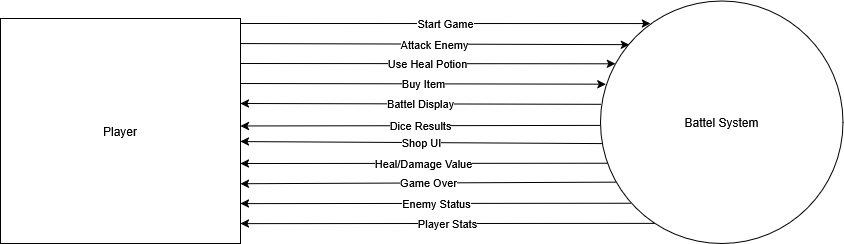

The diagram above was exported from draw.io. Its source (the exported page's mxGraphModel, read from the mxfile embedded in the PNG):
<mxGraphModel dx="2268" dy="642" grid="1" gridSize="10" guides="1" tooltips="1" connect="1" arrows="1" fold="1" page="1" pageScale="1" pageWidth="827" pageHeight="1169" math="0" shadow="0">
  <root>
    <mxCell id="0" />
    <mxCell id="1" parent="0" />
    <mxCell id="PuKYgBx0uGYW2la-9clH-2" parent="1" style="ellipse;whiteSpace=wrap;html=1;aspect=fixed;" value="Battel System" vertex="1">
      <mxGeometry height="242.5" width="242.5" x="130" y="287.5" as="geometry" />
    </mxCell>
    <mxCell id="PuKYgBx0uGYW2la-9clH-3" parent="1" style="rounded=0;whiteSpace=wrap;html=1;" value="Player" vertex="1">
      <mxGeometry height="225" width="240" x="-470" y="305" as="geometry" />
    </mxCell>
    <mxCell id="PuKYgBx0uGYW2la-9clH-4" edge="1" parent="1" style="endArrow=classic;html=1;rounded=0;exitX=1.002;exitY=0.07;exitDx=0;exitDy=0;exitPerimeter=0;entryX=0.119;entryY=0.18;entryDx=0;entryDy=0;entryPerimeter=0;" target="PuKYgBx0uGYW2la-9clH-2" value="Attack Enemy">
      <mxGeometry height="50" relative="1" width="50" as="geometry">
        <mxPoint x="-229.99999999999997" y="330.05" as="sourcePoint" />
        <mxPoint x="119.52" y="330" as="targetPoint" />
      </mxGeometry>
    </mxCell>
    <mxCell id="PuKYgBx0uGYW2la-9clH-5" edge="1" parent="1" style="endArrow=classic;html=1;rounded=0;exitX=0.998;exitY=0.172;exitDx=0;exitDy=0;exitPerimeter=0;entryX=0.061;entryY=0.259;entryDx=0;entryDy=0;entryPerimeter=0;" target="PuKYgBx0uGYW2la-9clH-2" value="Use Heal Potion">
      <mxGeometry height="50" relative="1" width="50" as="geometry">
        <mxPoint x="-230.00000000000003" y="350.00000000000006" as="sourcePoint" />
        <mxPoint x="120.16000000000007" y="350.00000000000006" as="targetPoint" />
      </mxGeometry>
    </mxCell>
    <mxCell id="PuKYgBx0uGYW2la-9clH-6" edge="1" parent="1" style="endArrow=classic;html=1;rounded=0;exitX=1.001;exitY=0.255;exitDx=0;exitDy=0;exitPerimeter=0;entryX=0.022;entryY=0.343;entryDx=0;entryDy=0;entryPerimeter=0;" target="PuKYgBx0uGYW2la-9clH-2" value="Buy Item">
      <mxGeometry height="50" relative="1" width="50" as="geometry">
        <mxPoint x="-230.0000000000001" y="370.005" as="sourcePoint" />
        <mxPoint x="89.76" y="370.18" as="targetPoint" />
      </mxGeometry>
    </mxCell>
    <mxCell id="PuKYgBx0uGYW2la-9clH-8" edge="1" parent="1" source="PuKYgBx0uGYW2la-9clH-2" style="endArrow=classic;html=1;rounded=0;entryX=1.003;entryY=0.412;entryDx=0;entryDy=0;entryPerimeter=0;exitX=0.002;exitY=0.426;exitDx=0;exitDy=0;exitPerimeter=0;" value="Battel Display">
      <mxGeometry height="50" relative="1" width="50" as="geometry">
        <mxPoint x="100" y="390.71" as="sourcePoint" />
        <mxPoint x="-230.00000000000009" y="390" as="targetPoint" />
      </mxGeometry>
    </mxCell>
    <mxCell id="PuKYgBx0uGYW2la-9clH-9" edge="1" parent="1" source="PuKYgBx0uGYW2la-9clH-2" style="endArrow=classic;html=1;rounded=0;entryX=1.003;entryY=0.412;entryDx=0;entryDy=0;entryPerimeter=0;exitX=-0.001;exitY=0.513;exitDx=0;exitDy=0;exitPerimeter=0;" value="Dice Results">
      <mxGeometry height="50" relative="1" width="50" as="geometry">
        <mxPoint x="99" y="412" as="sourcePoint" />
        <mxPoint x="-230" y="412.46" as="targetPoint" />
      </mxGeometry>
    </mxCell>
    <mxCell id="PuKYgBx0uGYW2la-9clH-10" edge="1" parent="1" source="PuKYgBx0uGYW2la-9clH-2" style="endArrow=classic;html=1;rounded=0;entryX=1.001;entryY=0.628;entryDx=0;entryDy=0;entryPerimeter=0;exitX=0.029;exitY=0.669;exitDx=0;exitDy=0;exitPerimeter=0;" value="Heal/Damage Value">
      <mxGeometry height="50" relative="1" width="50" as="geometry">
        <mxPoint x="99.76" y="450" as="sourcePoint" />
        <mxPoint x="-230" y="450.02" as="targetPoint" />
      </mxGeometry>
    </mxCell>
    <mxCell id="PuKYgBx0uGYW2la-9clH-11" edge="1" parent="1" style="endArrow=classic;html=1;rounded=0;exitX=1.002;exitY=0.097;exitDx=0;exitDy=0;exitPerimeter=0;entryX=0.206;entryY=0.093;entryDx=0;entryDy=0;entryPerimeter=0;" target="PuKYgBx0uGYW2la-9clH-2" value="Start Game">
      <mxGeometry height="50" relative="1" width="50" as="geometry">
        <mxPoint x="-230" y="310" as="sourcePoint" />
        <mxPoint x="120" y="310" as="targetPoint" />
      </mxGeometry>
    </mxCell>
    <mxCell id="PuKYgBx0uGYW2la-9clH-12" edge="1" parent="1" source="PuKYgBx0uGYW2la-9clH-2" style="endArrow=classic;html=1;rounded=0;entryX=1;entryY=0.547;entryDx=0;entryDy=0;entryPerimeter=0;exitX=0.007;exitY=0.588;exitDx=0;exitDy=0;exitPerimeter=0;" target="PuKYgBx0uGYW2la-9clH-3" value="Shop UI">
      <mxGeometry height="50" relative="1" width="50" as="geometry">
        <mxPoint x="100" y="430" as="sourcePoint" />
        <mxPoint x="-230" y="430" as="targetPoint" />
      </mxGeometry>
    </mxCell>
    <mxCell id="PuKYgBx0uGYW2la-9clH-13" edge="1" parent="1" source="PuKYgBx0uGYW2la-9clH-2" style="endArrow=classic;html=1;rounded=0;entryX=1.001;entryY=0.722;entryDx=0;entryDy=0;entryPerimeter=0;exitX=0.064;exitY=0.747;exitDx=0;exitDy=0;exitPerimeter=0;" value="Game Over">
      <mxGeometry height="50" relative="1" width="50" as="geometry">
        <mxPoint x="119.76" y="470" as="sourcePoint" />
        <mxPoint x="-230" y="470.23" as="targetPoint" />
      </mxGeometry>
    </mxCell>
    <mxCell id="PuKYgBx0uGYW2la-9clH-15" edge="1" parent="1" source="PuKYgBx0uGYW2la-9clH-2" style="endArrow=classic;html=1;rounded=0;entryX=1.001;entryY=0.768;entryDx=0;entryDy=0;entryPerimeter=0;exitX=0.126;exitY=0.834;exitDx=0;exitDy=0;exitPerimeter=0;" value="Enemy Status">
      <mxGeometry height="50" relative="1" width="50" as="geometry">
        <mxPoint x="129.76" y="490" as="sourcePoint" />
        <mxPoint x="-230" y="490.12" as="targetPoint" />
      </mxGeometry>
    </mxCell>
    <mxCell id="PuKYgBx0uGYW2la-9clH-16" edge="1" parent="1" source="PuKYgBx0uGYW2la-9clH-2" style="endArrow=classic;html=1;rounded=0;entryX=1.001;entryY=0.768;entryDx=0;entryDy=0;entryPerimeter=0;exitX=0.223;exitY=0.917;exitDx=0;exitDy=0;exitPerimeter=0;" value="Player Stats">
      <mxGeometry height="50" relative="1" width="50" as="geometry">
        <mxPoint x="129.76" y="510" as="sourcePoint" />
        <mxPoint x="-230" y="510.12" as="targetPoint" />
      </mxGeometry>
    </mxCell>
  </root>
</mxGraphModel>